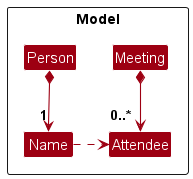

The diagram above was rendered by PlantUML. Its source (embedded in the PNG):
@startuml
!include style.puml
skinparam arrowThickness 1.1
skinparam arrowColor MODEL_COLOR
skinparam classBackgroundColor MODEL_COLOR

Package Model as ModelPackage <<Rectangle>>{
    class Meeting
    class Person
    class Attendee
    class Name
}

Meeting *--> "0..* "Attendee
Person *--> "1" Name
Name .> Attendee
@enduml